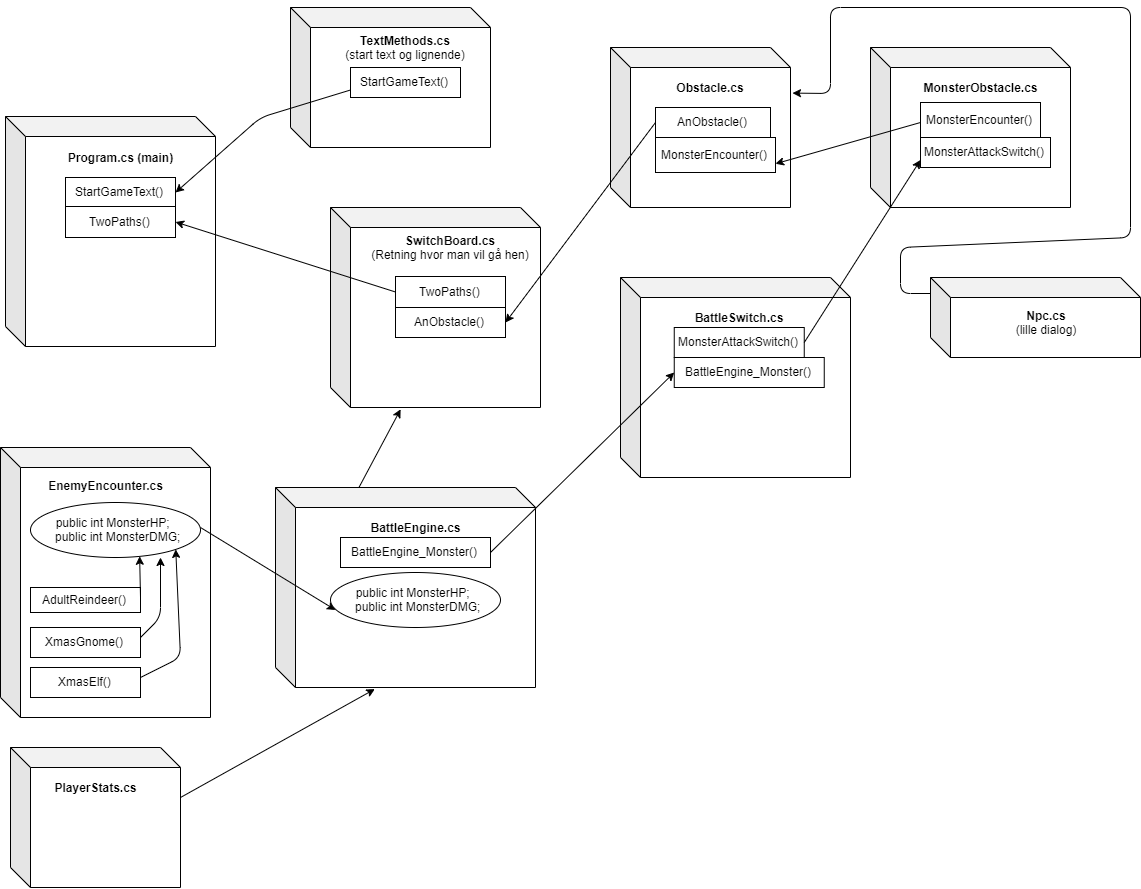

The diagram above was exported from draw.io. Its source (the exported page's mxGraphModel, read from the mxfile embedded in the PNG):
<mxGraphModel dx="1463" dy="739" grid="1" gridSize="10" guides="1" tooltips="1" connect="1" arrows="1" fold="1" page="1" pageScale="1" pageWidth="827" pageHeight="1169" math="0" shadow="0">
  <root>
    <mxCell id="0" />
    <mxCell id="1" parent="0" />
    <mxCell id="yVql_WOdRq6OXOlmDDUu-37" value="" style="shape=cube;whiteSpace=wrap;html=1;boundedLbl=1;backgroundOutline=1;darkOpacity=0.05;darkOpacity2=0.1;" vertex="1" parent="1">
      <mxGeometry x="35" y="469" width="210" height="230" as="geometry" />
    </mxCell>
    <mxCell id="yVql_WOdRq6OXOlmDDUu-27" value="&lt;b&gt;Program.cs (main)&lt;/b&gt;" style="text;html=1;strokeColor=none;fillColor=none;align=center;verticalAlign=middle;whiteSpace=wrap;rounded=0;" vertex="1" parent="1">
      <mxGeometry x="90" y="500" width="120" height="20" as="geometry" />
    </mxCell>
    <mxCell id="yVql_WOdRq6OXOlmDDUu-38" value="" style="shape=cube;whiteSpace=wrap;html=1;boundedLbl=1;backgroundOutline=1;darkOpacity=0.05;darkOpacity2=0.1;" vertex="1" parent="1">
      <mxGeometry x="320" y="360" width="200" height="140" as="geometry" />
    </mxCell>
    <mxCell id="yVql_WOdRq6OXOlmDDUu-28" value="&lt;b&gt;TextMethods.cs&lt;/b&gt;&lt;br&gt;(start text og lignende)" style="text;html=1;strokeColor=none;fillColor=none;align=center;verticalAlign=middle;whiteSpace=wrap;rounded=0;" vertex="1" parent="1">
      <mxGeometry x="370" y="390" width="130" height="20" as="geometry" />
    </mxCell>
    <mxCell id="yVql_WOdRq6OXOlmDDUu-39" value="" style="shape=cube;whiteSpace=wrap;html=1;boundedLbl=1;backgroundOutline=1;darkOpacity=0.05;darkOpacity2=0.1;" vertex="1" parent="1">
      <mxGeometry x="360" y="560" width="210" height="200" as="geometry" />
    </mxCell>
    <mxCell id="yVql_WOdRq6OXOlmDDUu-29" value="&lt;b&gt;SwitchBoard.cs&lt;/b&gt;&lt;br&gt;(Retning hvor man vil gå hen)" style="text;html=1;strokeColor=none;fillColor=none;align=center;verticalAlign=middle;whiteSpace=wrap;rounded=0;" vertex="1" parent="1">
      <mxGeometry x="400" y="590" width="160" height="20" as="geometry" />
    </mxCell>
    <mxCell id="yVql_WOdRq6OXOlmDDUu-40" value="" style="shape=cube;whiteSpace=wrap;html=1;boundedLbl=1;backgroundOutline=1;darkOpacity=0.05;darkOpacity2=0.1;" vertex="1" parent="1">
      <mxGeometry x="640" y="400" width="180" height="160" as="geometry" />
    </mxCell>
    <mxCell id="yVql_WOdRq6OXOlmDDUu-30" value="&lt;b&gt;Obstacle.cs&lt;/b&gt;" style="text;html=1;strokeColor=none;fillColor=none;align=center;verticalAlign=middle;whiteSpace=wrap;rounded=0;" vertex="1" parent="1">
      <mxGeometry x="700" y="430" width="80" height="20" as="geometry" />
    </mxCell>
    <mxCell id="yVql_WOdRq6OXOlmDDUu-41" value="" style="shape=cube;whiteSpace=wrap;html=1;boundedLbl=1;backgroundOutline=1;darkOpacity=0.05;darkOpacity2=0.1;" vertex="1" parent="1">
      <mxGeometry x="900" y="400" width="200" height="160" as="geometry" />
    </mxCell>
    <mxCell id="yVql_WOdRq6OXOlmDDUu-32" value="&lt;b&gt;MonsterObstacle.cs&lt;/b&gt;" style="text;html=1;strokeColor=none;fillColor=none;align=center;verticalAlign=middle;whiteSpace=wrap;rounded=0;" vertex="1" parent="1">
      <mxGeometry x="950" y="430" width="120" height="20" as="geometry" />
    </mxCell>
    <mxCell id="yVql_WOdRq6OXOlmDDUu-42" value="" style="shape=cube;whiteSpace=wrap;html=1;boundedLbl=1;backgroundOutline=1;darkOpacity=0.05;darkOpacity2=0.1;" vertex="1" parent="1">
      <mxGeometry x="960" y="630" width="210" height="80" as="geometry" />
    </mxCell>
    <mxCell id="yVql_WOdRq6OXOlmDDUu-33" value="&lt;b&gt;Npc.cs&lt;/b&gt;&lt;br&gt;(lille dialog)" style="text;html=1;strokeColor=none;fillColor=none;align=center;verticalAlign=middle;whiteSpace=wrap;rounded=0;" vertex="1" parent="1">
      <mxGeometry x="1030" y="660" width="90" height="30" as="geometry" />
    </mxCell>
    <mxCell id="yVql_WOdRq6OXOlmDDUu-44" value="" style="shape=cube;whiteSpace=wrap;html=1;boundedLbl=1;backgroundOutline=1;darkOpacity=0.05;darkOpacity2=0.1;" vertex="1" parent="1">
      <mxGeometry x="650" y="630" width="230" height="200" as="geometry" />
    </mxCell>
    <mxCell id="yVql_WOdRq6OXOlmDDUu-34" value="&lt;b&gt;BattleSwitch.cs&lt;/b&gt;" style="text;html=1;strokeColor=none;fillColor=none;align=center;verticalAlign=middle;whiteSpace=wrap;rounded=0;" vertex="1" parent="1">
      <mxGeometry x="717.5" y="660" width="102.5" height="20" as="geometry" />
    </mxCell>
    <mxCell id="yVql_WOdRq6OXOlmDDUu-45" value="" style="shape=cube;whiteSpace=wrap;html=1;boundedLbl=1;backgroundOutline=1;darkOpacity=0.05;darkOpacity2=0.1;" vertex="1" parent="1">
      <mxGeometry x="305" y="840" width="260" height="200" as="geometry" />
    </mxCell>
    <mxCell id="yVql_WOdRq6OXOlmDDUu-35" value="&lt;b&gt;BattleEngine.cs&lt;/b&gt;" style="text;html=1;strokeColor=none;fillColor=none;align=center;verticalAlign=middle;whiteSpace=wrap;rounded=0;" vertex="1" parent="1">
      <mxGeometry x="390" y="870" width="110" height="20" as="geometry" />
    </mxCell>
    <mxCell id="yVql_WOdRq6OXOlmDDUu-46" value="" style="shape=cube;whiteSpace=wrap;html=1;boundedLbl=1;backgroundOutline=1;darkOpacity=0.05;darkOpacity2=0.1;" vertex="1" parent="1">
      <mxGeometry x="30" y="800" width="210" height="270" as="geometry" />
    </mxCell>
    <mxCell id="yVql_WOdRq6OXOlmDDUu-47" value="" style="shape=cube;whiteSpace=wrap;html=1;boundedLbl=1;backgroundOutline=1;darkOpacity=0.05;darkOpacity2=0.1;" vertex="1" parent="1">
      <mxGeometry x="40" y="1100" width="170" height="140" as="geometry" />
    </mxCell>
    <mxCell id="yVql_WOdRq6OXOlmDDUu-36" value="&lt;b&gt;EnemyEncounter.cs&lt;/b&gt;" style="text;html=1;strokeColor=none;fillColor=none;align=center;verticalAlign=middle;whiteSpace=wrap;rounded=0;" vertex="1" parent="1">
      <mxGeometry x="70" y="828" width="130" height="20" as="geometry" />
    </mxCell>
    <mxCell id="yVql_WOdRq6OXOlmDDUu-48" value="&lt;b&gt;PlayerStats.cs&lt;/b&gt;" style="text;html=1;strokeColor=none;fillColor=none;align=center;verticalAlign=middle;whiteSpace=wrap;rounded=0;" vertex="1" parent="1">
      <mxGeometry x="70" y="1130" width="110" height="20" as="geometry" />
    </mxCell>
    <mxCell id="yVql_WOdRq6OXOlmDDUu-53" value="StartGameText()" style="html=1;" vertex="1" parent="1">
      <mxGeometry x="95" y="530" width="110" height="30" as="geometry" />
    </mxCell>
    <mxCell id="yVql_WOdRq6OXOlmDDUu-54" value="StartGameText()" style="html=1;" vertex="1" parent="1">
      <mxGeometry x="380" y="420" width="110" height="30" as="geometry" />
    </mxCell>
    <mxCell id="yVql_WOdRq6OXOlmDDUu-55" value="TwoPaths()" style="html=1;" vertex="1" parent="1">
      <mxGeometry x="95" y="559" width="110" height="31" as="geometry" />
    </mxCell>
    <mxCell id="yVql_WOdRq6OXOlmDDUu-56" value="TwoPaths()" style="html=1;" vertex="1" parent="1">
      <mxGeometry x="425" y="629" width="110" height="31" as="geometry" />
    </mxCell>
    <mxCell id="yVql_WOdRq6OXOlmDDUu-57" value="" style="endArrow=classic;html=1;exitX=0;exitY=0.75;exitDx=0;exitDy=0;entryX=1;entryY=0.5;entryDx=0;entryDy=0;" edge="1" parent="1" source="yVql_WOdRq6OXOlmDDUu-54" target="yVql_WOdRq6OXOlmDDUu-53">
      <mxGeometry width="50" height="50" relative="1" as="geometry">
        <mxPoint x="280" y="580" as="sourcePoint" />
        <mxPoint x="290" y="640" as="targetPoint" />
        <Array as="points">
          <mxPoint x="290" y="470" />
        </Array>
      </mxGeometry>
    </mxCell>
    <mxCell id="yVql_WOdRq6OXOlmDDUu-58" value="" style="endArrow=classic;html=1;entryX=1;entryY=0.5;entryDx=0;entryDy=0;exitX=0;exitY=0.5;exitDx=0;exitDy=0;" edge="1" parent="1" source="yVql_WOdRq6OXOlmDDUu-56" target="yVql_WOdRq6OXOlmDDUu-55">
      <mxGeometry width="50" height="50" relative="1" as="geometry">
        <mxPoint x="280" y="625" as="sourcePoint" />
        <mxPoint x="330" y="575" as="targetPoint" />
      </mxGeometry>
    </mxCell>
    <mxCell id="yVql_WOdRq6OXOlmDDUu-59" value="AnObstacle()" style="html=1;" vertex="1" parent="1">
      <mxGeometry x="425" y="660" width="110" height="30" as="geometry" />
    </mxCell>
    <mxCell id="yVql_WOdRq6OXOlmDDUu-60" value="AnObstacle()" style="html=1;" vertex="1" parent="1">
      <mxGeometry x="685" y="460" width="115" height="30" as="geometry" />
    </mxCell>
    <mxCell id="yVql_WOdRq6OXOlmDDUu-61" value="" style="endArrow=classic;html=1;exitX=0;exitY=0.5;exitDx=0;exitDy=0;entryX=1;entryY=0.5;entryDx=0;entryDy=0;" edge="1" parent="1" source="yVql_WOdRq6OXOlmDDUu-60" target="yVql_WOdRq6OXOlmDDUu-59">
      <mxGeometry width="50" height="50" relative="1" as="geometry">
        <mxPoint x="560" y="535" as="sourcePoint" />
        <mxPoint x="610" y="485" as="targetPoint" />
      </mxGeometry>
    </mxCell>
    <mxCell id="yVql_WOdRq6OXOlmDDUu-62" value="MonsterEncounter()" style="html=1;" vertex="1" parent="1">
      <mxGeometry x="950" y="455" width="120" height="35" as="geometry" />
    </mxCell>
    <mxCell id="yVql_WOdRq6OXOlmDDUu-63" value="MonsterEncounter()" style="html=1;" vertex="1" parent="1">
      <mxGeometry x="685" y="490" width="120" height="35" as="geometry" />
    </mxCell>
    <mxCell id="yVql_WOdRq6OXOlmDDUu-64" value="" style="endArrow=classic;html=1;entryX=1;entryY=0.75;entryDx=0;entryDy=0;" edge="1" parent="1" target="yVql_WOdRq6OXOlmDDUu-63">
      <mxGeometry width="50" height="50" relative="1" as="geometry">
        <mxPoint x="950" y="475" as="sourcePoint" />
        <mxPoint x="890" y="500" as="targetPoint" />
      </mxGeometry>
    </mxCell>
    <mxCell id="yVql_WOdRq6OXOlmDDUu-65" value="MonsterAttackSwitch()" style="html=1;" vertex="1" parent="1">
      <mxGeometry x="703.75" y="680" width="130" height="30" as="geometry" />
    </mxCell>
    <mxCell id="yVql_WOdRq6OXOlmDDUu-66" value="MonsterAttackSwitch()" style="html=1;" vertex="1" parent="1">
      <mxGeometry x="950" y="490" width="130" height="30" as="geometry" />
    </mxCell>
    <mxCell id="yVql_WOdRq6OXOlmDDUu-67" value="" style="endArrow=classic;html=1;entryX=0;entryY=0.75;entryDx=0;entryDy=0;" edge="1" parent="1" target="yVql_WOdRq6OXOlmDDUu-66">
      <mxGeometry width="50" height="50" relative="1" as="geometry">
        <mxPoint x="833.75" y="695" as="sourcePoint" />
        <mxPoint x="883.75" y="645" as="targetPoint" />
      </mxGeometry>
    </mxCell>
    <mxCell id="yVql_WOdRq6OXOlmDDUu-68" value="" style="endArrow=classic;html=1;entryX=1.011;entryY=0.285;entryDx=0;entryDy=0;entryPerimeter=0;" edge="1" parent="1" target="yVql_WOdRq6OXOlmDDUu-40">
      <mxGeometry width="50" height="50" relative="1" as="geometry">
        <mxPoint x="960" y="646" as="sourcePoint" />
        <mxPoint x="855" y="610" as="targetPoint" />
        <Array as="points">
          <mxPoint x="930" y="646" />
          <mxPoint x="930" y="600" />
          <mxPoint x="1160" y="590" />
          <mxPoint x="1160" y="360" />
          <mxPoint x="860" y="360" />
          <mxPoint x="860" y="446" />
        </Array>
      </mxGeometry>
    </mxCell>
    <mxCell id="yVql_WOdRq6OXOlmDDUu-69" value="BattleEngine_Monster()" style="html=1;" vertex="1" parent="1">
      <mxGeometry x="370" y="890" width="150" height="30" as="geometry" />
    </mxCell>
    <mxCell id="yVql_WOdRq6OXOlmDDUu-70" value="BattleEngine_Monster()" style="html=1;" vertex="1" parent="1">
      <mxGeometry x="703.75" y="710" width="150" height="30" as="geometry" />
    </mxCell>
    <mxCell id="yVql_WOdRq6OXOlmDDUu-71" value="" style="endArrow=classic;html=1;entryX=0;entryY=0.5;entryDx=0;entryDy=0;" edge="1" parent="1" target="yVql_WOdRq6OXOlmDDUu-70">
      <mxGeometry width="50" height="50" relative="1" as="geometry">
        <mxPoint x="520" y="905" as="sourcePoint" />
        <mxPoint x="570" y="855" as="targetPoint" />
      </mxGeometry>
    </mxCell>
    <mxCell id="yVql_WOdRq6OXOlmDDUu-72" value="AdultReindeer()" style="html=1;" vertex="1" parent="1">
      <mxGeometry x="60" y="940" width="110" height="25" as="geometry" />
    </mxCell>
    <mxCell id="yVql_WOdRq6OXOlmDDUu-73" value="XmasGnome()" style="html=1;" vertex="1" parent="1">
      <mxGeometry x="60" y="980" width="110" height="30" as="geometry" />
    </mxCell>
    <mxCell id="yVql_WOdRq6OXOlmDDUu-74" value="XmasElf()" style="html=1;" vertex="1" parent="1">
      <mxGeometry x="60" y="1020" width="110" height="30" as="geometry" />
    </mxCell>
    <mxCell id="yVql_WOdRq6OXOlmDDUu-75" value="" style="endArrow=classic;html=1;entryX=0.382;entryY=1.008;entryDx=0;entryDy=0;entryPerimeter=0;" edge="1" parent="1" target="yVql_WOdRq6OXOlmDDUu-45">
      <mxGeometry width="50" height="50" relative="1" as="geometry">
        <mxPoint x="210" y="1150" as="sourcePoint" />
        <mxPoint x="260" y="1100" as="targetPoint" />
      </mxGeometry>
    </mxCell>
    <mxCell id="yVql_WOdRq6OXOlmDDUu-77" value="" style="ellipse;whiteSpace=wrap;html=1;" vertex="1" parent="1">
      <mxGeometry x="60" y="855" width="170" height="55" as="geometry" />
    </mxCell>
    <mxCell id="yVql_WOdRq6OXOlmDDUu-78" value="&lt;div&gt;&amp;nbsp;public int MonsterHP;&lt;/div&gt;&lt;div&gt;&amp;nbsp; &amp;nbsp; public int MonsterDMG;&lt;/div&gt;" style="text;html=1;strokeColor=none;fillColor=none;align=center;verticalAlign=middle;whiteSpace=wrap;rounded=0;" vertex="1" parent="1">
      <mxGeometry x="65" y="872.5" width="150" height="20" as="geometry" />
    </mxCell>
    <mxCell id="yVql_WOdRq6OXOlmDDUu-79" value="" style="endArrow=classic;html=1;entryX=0.642;entryY=0.978;entryDx=0;entryDy=0;entryPerimeter=0;" edge="1" parent="1" target="yVql_WOdRq6OXOlmDDUu-77">
      <mxGeometry width="50" height="50" relative="1" as="geometry">
        <mxPoint x="170" y="950" as="sourcePoint" />
        <mxPoint x="220" y="900" as="targetPoint" />
      </mxGeometry>
    </mxCell>
    <mxCell id="yVql_WOdRq6OXOlmDDUu-80" value="" style="endArrow=classic;html=1;" edge="1" parent="1">
      <mxGeometry width="50" height="50" relative="1" as="geometry">
        <mxPoint x="170" y="990" as="sourcePoint" />
        <mxPoint x="190" y="910" as="targetPoint" />
        <Array as="points">
          <mxPoint x="190" y="970" />
        </Array>
      </mxGeometry>
    </mxCell>
    <mxCell id="yVql_WOdRq6OXOlmDDUu-81" value="" style="endArrow=classic;html=1;entryX=1;entryY=1;entryDx=0;entryDy=0;" edge="1" parent="1" target="yVql_WOdRq6OXOlmDDUu-77">
      <mxGeometry width="50" height="50" relative="1" as="geometry">
        <mxPoint x="170" y="1030" as="sourcePoint" />
        <mxPoint x="220" y="980" as="targetPoint" />
        <Array as="points">
          <mxPoint x="210" y="1010" />
        </Array>
      </mxGeometry>
    </mxCell>
    <mxCell id="yVql_WOdRq6OXOlmDDUu-82" value="" style="endArrow=classic;html=1;entryX=0;entryY=1;entryDx=0;entryDy=0;" edge="1" parent="1" target="yVql_WOdRq6OXOlmDDUu-84">
      <mxGeometry width="50" height="50" relative="1" as="geometry">
        <mxPoint x="230" y="880" as="sourcePoint" />
        <mxPoint x="280" y="830" as="targetPoint" />
      </mxGeometry>
    </mxCell>
    <mxCell id="yVql_WOdRq6OXOlmDDUu-83" value="" style="ellipse;whiteSpace=wrap;html=1;" vertex="1" parent="1">
      <mxGeometry x="360" y="925" width="170" height="55" as="geometry" />
    </mxCell>
    <mxCell id="yVql_WOdRq6OXOlmDDUu-84" value="&lt;div&gt;&amp;nbsp;public int MonsterHP;&lt;/div&gt;&lt;div&gt;&amp;nbsp; &amp;nbsp; public int MonsterDMG;&lt;/div&gt;" style="text;html=1;strokeColor=none;fillColor=none;align=center;verticalAlign=middle;whiteSpace=wrap;rounded=0;" vertex="1" parent="1">
      <mxGeometry x="365" y="942.5" width="150" height="20" as="geometry" />
    </mxCell>
    <mxCell id="yVql_WOdRq6OXOlmDDUu-85" value="" style="endArrow=classic;html=1;entryX=0.334;entryY=1.009;entryDx=0;entryDy=0;entryPerimeter=0;" edge="1" parent="1" target="yVql_WOdRq6OXOlmDDUu-39">
      <mxGeometry width="50" height="50" relative="1" as="geometry">
        <mxPoint x="388.43" y="840" as="sourcePoint" />
        <mxPoint x="438.43" y="790" as="targetPoint" />
      </mxGeometry>
    </mxCell>
  </root>
</mxGraphModel>